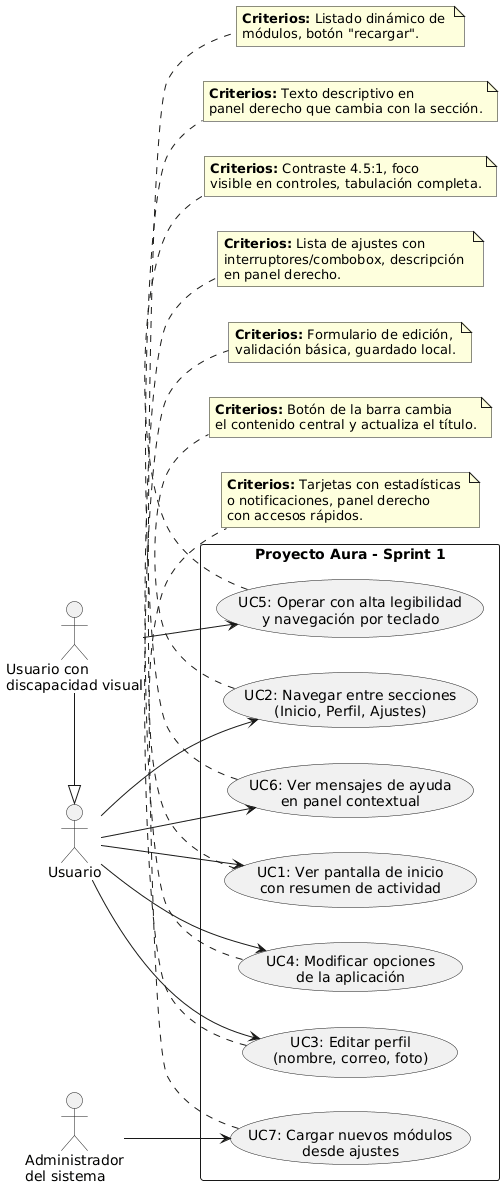

The diagram above was rendered by PlantUML. Its source (embedded in the PNG):
@startuml
left to right direction
skinparam packageStyle rectangle

actor "Usuario" as U
actor "Usuario con\ndiscapacidad visual" as UDV
actor "Administrador\ndel sistema" as Admin

' El usuario con discapacidad visual hereda las funciones del usuario estándar
UDV -|> U

package "Proyecto Aura - Sprint 1" {
  usecase "UC1: Ver pantalla de inicio\ncon resumen de actividad" as UC1
  usecase "UC2: Navegar entre secciones\n(Inicio, Perfil, Ajustes)" as UC2
  usecase "UC3: Editar perfil\n(nombre, correo, foto)" as UC3
  usecase "UC4: Modificar opciones\nde la aplicación" as UC4
  usecase "UC5: Operar con alta legibilidad\ny navegación por teclado" as UC5
  usecase "UC6: Ver mensajes de ayuda\nen panel contextual" as UC6
  usecase "UC7: Cargar nuevos módulos\ndesde ajustes" as UC7
}

U --> UC1
U --> UC2
U --> UC3
U --> UC4
U --> UC6

UDV --> UC5

Admin --> UC7

' Notas con los criterios de aceptación
note bottom of UC1
  **Criterios:** Tarjetas con estadísticas 
  o notificaciones, panel derecho 
  con accesos rápidos.
end note

note bottom of UC2
  **Criterios:** Botón de la barra cambia 
  el contenido central y actualiza el título.
end note

note bottom of UC3
  **Criterios:** Formulario de edición, 
  validación básica, guardado local.
end note

note bottom of UC4
  **Criterios:** Lista de ajustes con 
  interruptores/combobox, descripción 
  en panel derecho.
end note

note bottom of UC5
  **Criterios:** Contraste 4.5:1, foco 
  visible en controles, tabulación completa.
end note

note bottom of UC6
  **Criterios:** Texto descriptivo en 
  panel derecho que cambia con la sección.
end note

note bottom of UC7
  **Criterios:** Listado dinámico de 
  módulos, botón "recargar".
end note
@enduml